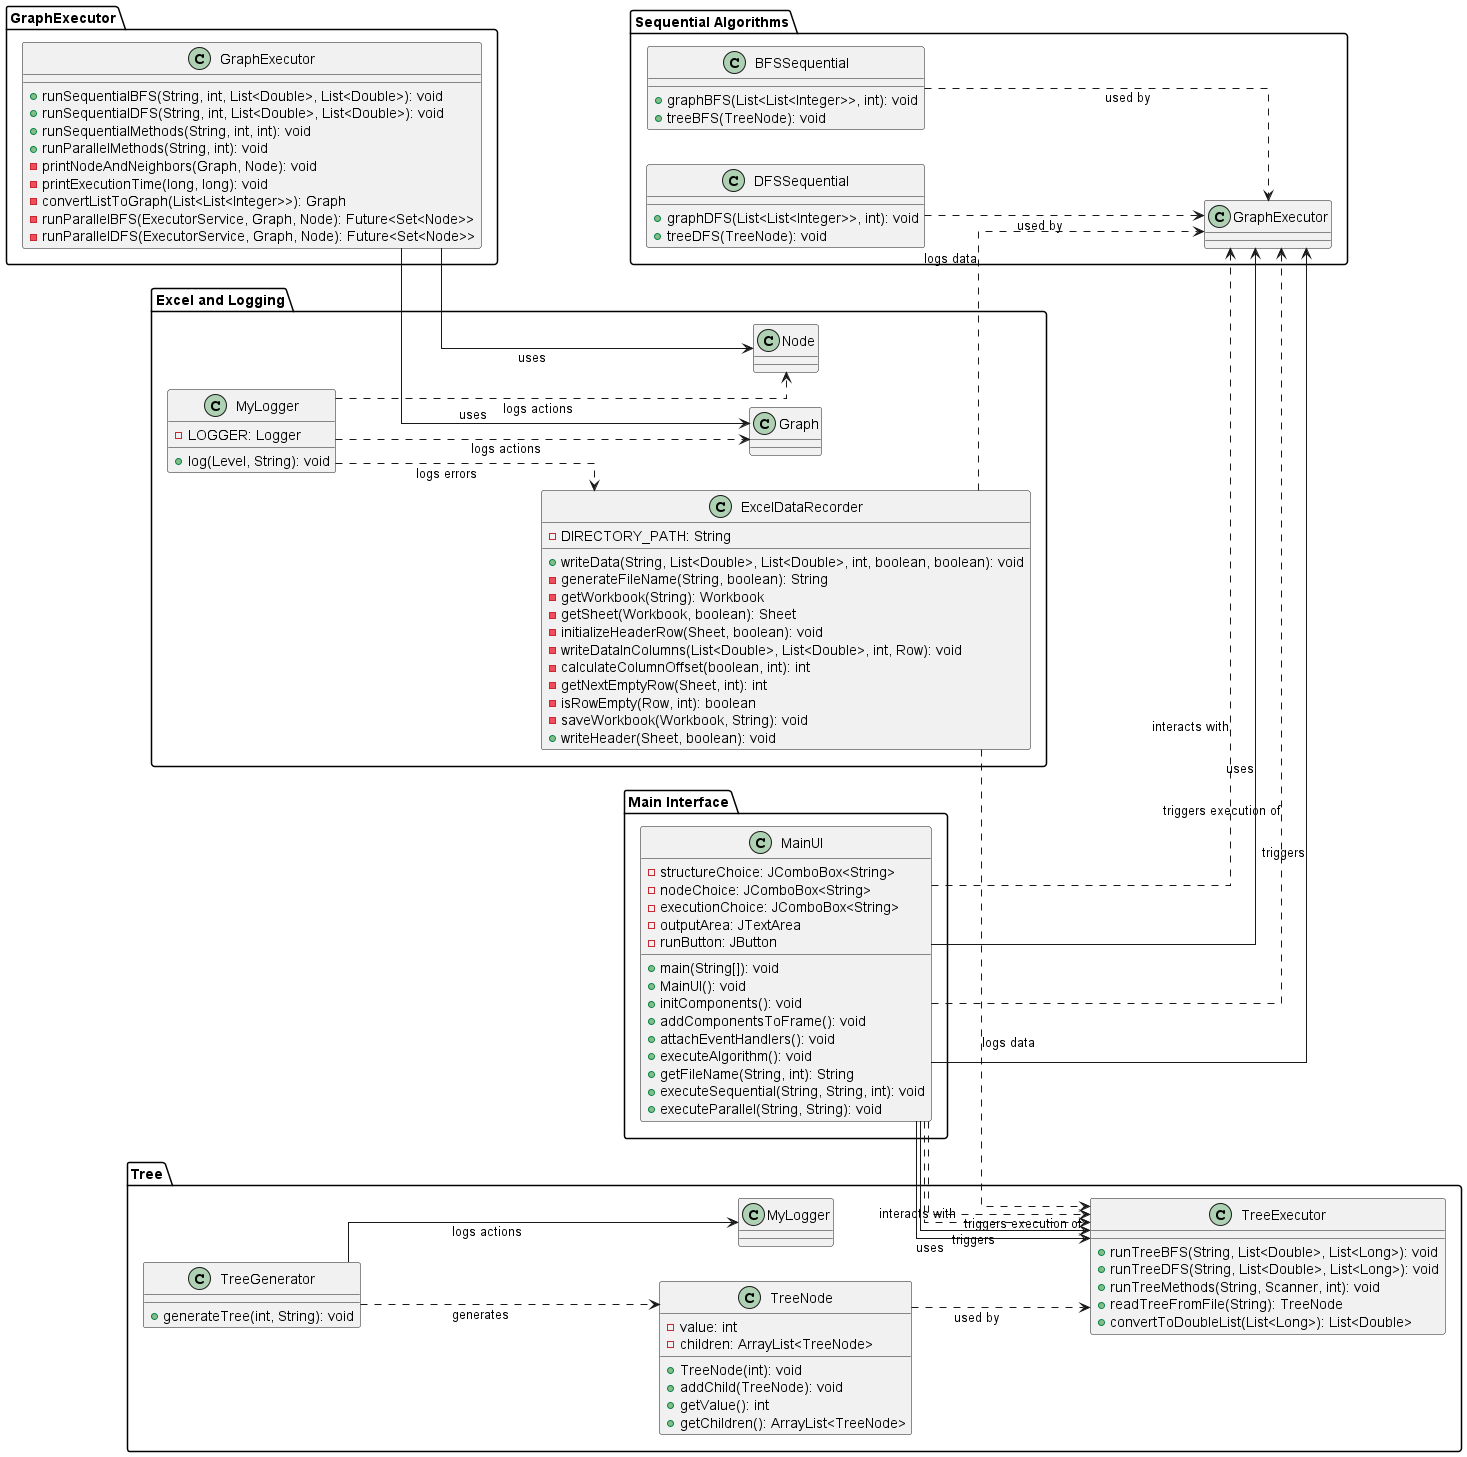

The diagram above was rendered by PlantUML. Its source (embedded in the PNG):
@startuml
skinparam linetype ortho
left to right direction

package "Sequential Algorithms" {
    class BFSSequential {
        +graphBFS(List<List<Integer>>, int): void
        +treeBFS(TreeNode): void
    }

    class DFSSequential {
        +graphDFS(List<List<Integer>>, int): void
        +treeDFS(TreeNode): void
    }

    BFSSequential ..> GraphExecutor : used by
    DFSSequential ..> GraphExecutor : used by
}

package "Tree" {
    class TreeNode {
        -value: int
        -children: ArrayList<TreeNode>
        +TreeNode(int): void
        +addChild(TreeNode): void
        +getValue(): int
        +getChildren(): ArrayList<TreeNode>
    }

    class TreeGenerator {
        +generateTree(int, String): void
    }

    class TreeExecutor {
        +runTreeBFS(String, List<Double>, List<Long>): void
        +runTreeDFS(String, List<Double>, List<Long>): void
        +runTreeMethods(String, Scanner, int): void
        +readTreeFromFile(String): TreeNode
        +convertToDoubleList(List<Long>): List<Double>
    }

    TreeNode ..> TreeExecutor : used by
    TreeGenerator ..> TreeNode : generates
    TreeGenerator --> MyLogger : logs actions
}

package "Excel and Logging" {
    class ExcelDataRecorder {
        -DIRECTORY_PATH: String
        +writeData(String, List<Double>, List<Double>, int, boolean, boolean): void
        -generateFileName(String, boolean): String
        -getWorkbook(String): Workbook
        -getSheet(Workbook, boolean): Sheet
        -initializeHeaderRow(Sheet, boolean): void
        -writeDataInColumns(List<Double>, List<Double>, int, Row): void
        -calculateColumnOffset(boolean, int): int
        -getNextEmptyRow(Sheet, int): int
        -isRowEmpty(Row, int): boolean
        -saveWorkbook(Workbook, String): void
        +writeHeader(Sheet, boolean): void
    }

    class MyLogger {
        -LOGGER: Logger
        +log(Level, String): void
    }

    ExcelDataRecorder ..> GraphExecutor : logs data
    ExcelDataRecorder ..> TreeExecutor : logs data
    MyLogger ..> Graph : logs actions
    MyLogger ..> Node : logs actions
    MyLogger ..> ExcelDataRecorder : logs errors
}

package "Main Interface" {
    class MainUI {
        -structureChoice: JComboBox<String>
        -nodeChoice: JComboBox<String>
        -executionChoice: JComboBox<String>
        -outputArea: JTextArea
        -runButton: JButton
        +main(String[]): void
        +MainUI(): void
        +initComponents(): void
        +addComponentsToFrame(): void
        +attachEventHandlers(): void
        +executeAlgorithm(): void
        +getFileName(String, int): String
        +executeSequential(String, String, int): void
        +executeParallel(String, String): void
    }

    MainUI ..> GraphExecutor : triggers execution of
    MainUI ..> TreeExecutor : triggers execution of
    MainUI ..> GraphExecutor : interacts with
    MainUI ..> TreeExecutor : interacts with
    MainUI --> GraphExecutor : uses
    MainUI --> TreeExecutor : uses
    MainUI --> GraphExecutor : triggers
    MainUI --> TreeExecutor : triggers
}

' Relationships between GraphExecutor and the algorithms
package "GraphExecutor" {
    class GraphExecutor {
        +runSequentialBFS(String, int, List<Double>, List<Double>): void
        +runSequentialDFS(String, int, List<Double>, List<Double>): void
        +runSequentialMethods(String, int, int): void
        +runParallelMethods(String, int): void
        -printNodeAndNeighbors(Graph, Node): void
        -printExecutionTime(long, long): void
        -convertListToGraph(List<List<Integer>>): Graph
        -runParallelBFS(ExecutorService, Graph, Node): Future<Set<Node>>
        -runParallelDFS(ExecutorService, Graph, Node): Future<Set<Node>>
    }

    GraphExecutor --> Graph : uses
    GraphExecutor --> Node : uses
}
@enduml